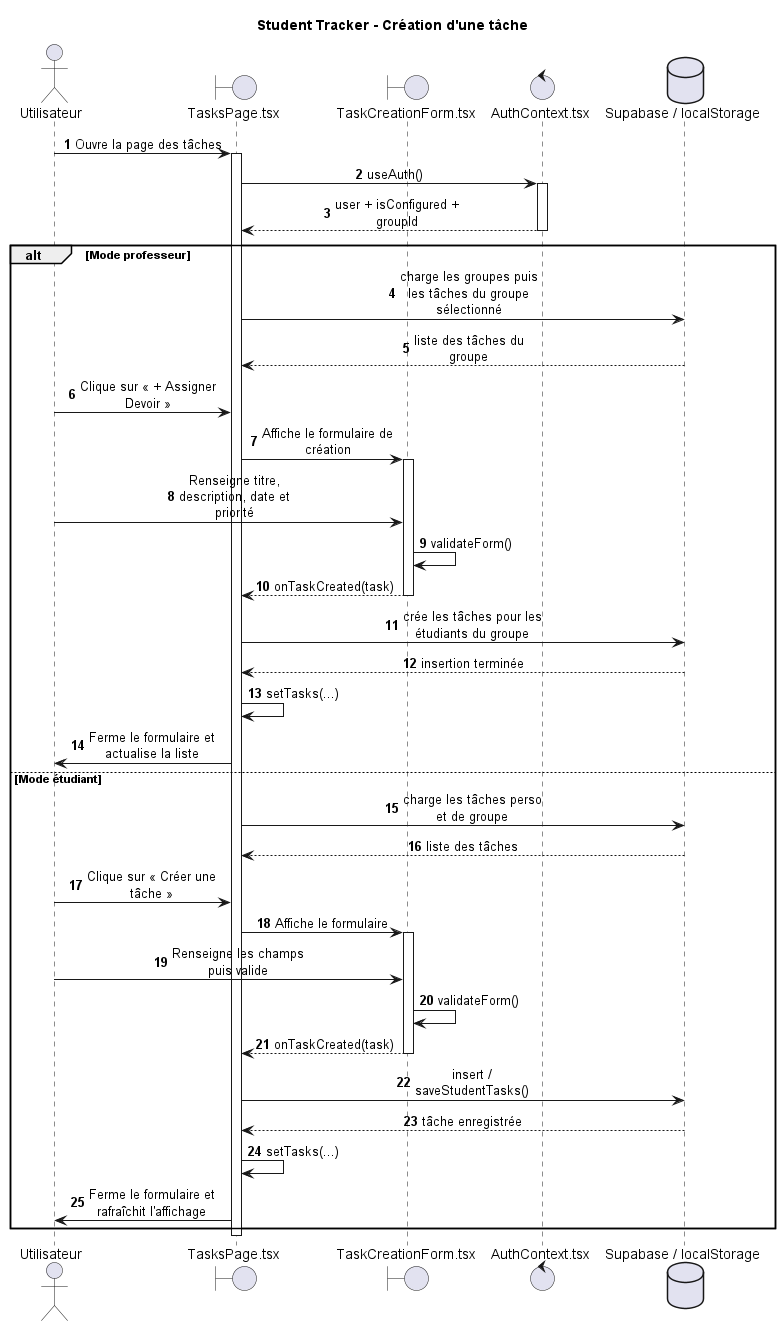

The diagram above was rendered by PlantUML. Its source (embedded in the PNG):
@startuml
title Student Tracker - Création d'une tâche
skinparam sequenceMessageAlign center
skinparam maxMessageSize 150
autonumber

actor "Utilisateur" as User
boundary "TasksPage.tsx" as Page
boundary "TaskCreationForm.tsx" as Form
control "AuthContext.tsx" as Auth
database "Supabase / localStorage" as Store

User -> Page : Ouvre la page des tâches
activate Page

Page -> Auth : useAuth()
activate Auth
Auth --> Page : user + isConfigured + groupId
deactivate Auth

alt Mode professeur
  Page -> Store : charge les groupes puis les tâches du groupe sélectionné
  Store --> Page : liste des tâches du groupe

  User -> Page : Clique sur « + Assigner Devoir »
  Page -> Form : Affiche le formulaire de création
  activate Form

  User -> Form : Renseigne titre, description, date et priorité
  Form -> Form : validateForm()
  Form --> Page : onTaskCreated(task)
  deactivate Form

  Page -> Store : crée les tâches pour les étudiants du groupe
  Store --> Page : insertion terminée
  Page -> Page : setTasks(...)
  Page -> User : Ferme le formulaire et actualise la liste
else Mode étudiant
  Page -> Store : charge les tâches perso et de groupe
  Store --> Page : liste des tâches

  User -> Page : Clique sur « Créer une tâche »
  Page -> Form : Affiche le formulaire
  activate Form

  User -> Form : Renseigne les champs puis valide
  Form -> Form : validateForm()
  Form --> Page : onTaskCreated(task)
  deactivate Form

  Page -> Store : insert / saveStudentTasks()
  Store --> Page : tâche enregistrée
  Page -> Page : setTasks(...)
  Page -> User : Ferme le formulaire et rafraîchit l'affichage
end

deactivate Page
@enduml